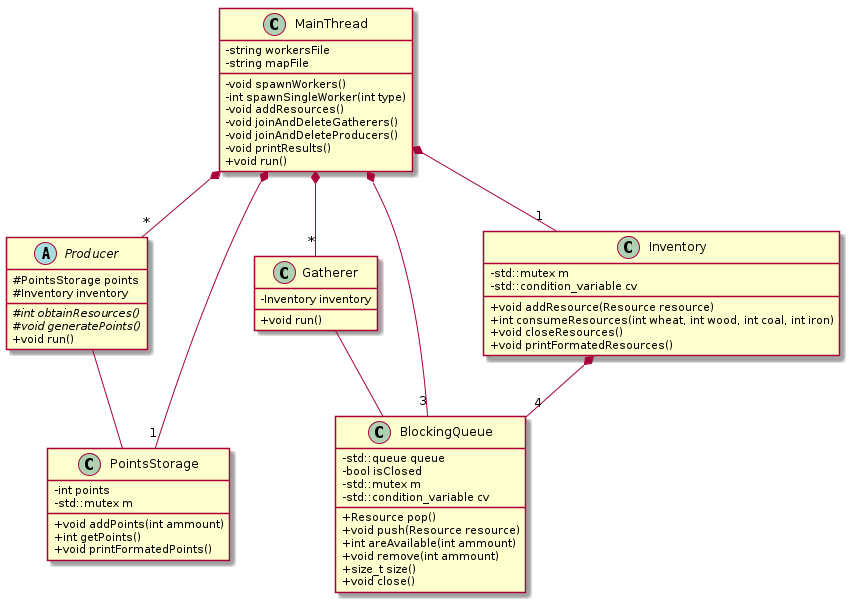

The diagram above was rendered by PlantUML. Its source (embedded in the PNG):
@startuml

skinparam classAttributeIconSize 0
abstract class Producer{
    # PointsStorage points
    # Inventory inventory
    # {abstract} int obtainResources()
    # {abstract} void generatePoints()
    + void run()
}

class Gatherer{
    - Inventory inventory
    + void run()
}

class BlockingQueue{
    - std::queue queue
    - bool isClosed
    - std::mutex m
    - std::condition_variable cv
    + Resource pop()
    + void push(Resource resource)
    + int areAvailable(int ammount)
    + void remove(int ammount)
    + size_t size()
    + void close()
}

class Inventory{
    - std::mutex m
    - std::condition_variable cv
    + void addResource(Resource resource)
    + int consumeResources(int wheat, int wood, int coal, int iron)
    + void closeResources()
    + void printFormatedResources()
}

class MainThread{
    - string workersFile
    - string mapFile
    - void spawnWorkers()
    - int spawnSingleWorker(int type)
    - void addResources()
    - void joinAndDeleteGatherers()
    - void joinAndDeleteProducers()
    - void printResults()
    + void run()
}

class PointsStorage{
    - int points
    - std::mutex m
    + void addPoints(int ammount)
    + int getPoints()
    + void printFormatedPoints()
}

MainThread *-- "*" Gatherer
MainThread *-- "*" Producer
MainThread *-- "3" BlockingQueue
Gatherer -- BlockingQueue
MainThread *-- "1" Inventory
Inventory *-- "4" BlockingQueue
MainThread *-- "1" PointsStorage
Producer -- PointsStorage

@enduml